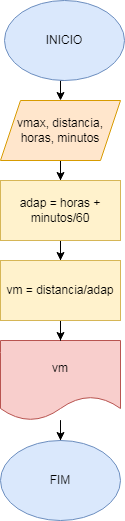

The diagram above was exported from draw.io. Its source (the exported page's mxGraphModel, read from the mxfile embedded in the PNG):
<mxGraphModel dx="880" dy="484" grid="1" gridSize="10" guides="1" tooltips="1" connect="1" arrows="1" fold="1" page="1" pageScale="1" pageWidth="827" pageHeight="1169" math="0" shadow="0">
  <root>
    <mxCell id="0" />
    <mxCell id="1" parent="0" />
    <mxCell id="5KbhHE00hbNvIAmJj6rc-8" style="edgeStyle=orthogonalEdgeStyle;rounded=0;orthogonalLoop=1;jettySize=auto;html=1;exitX=0.5;exitY=1;exitDx=0;exitDy=0;entryX=0.5;entryY=0;entryDx=0;entryDy=0;" edge="1" parent="1" source="5KbhHE00hbNvIAmJj6rc-1" target="5KbhHE00hbNvIAmJj6rc-2">
      <mxGeometry relative="1" as="geometry" />
    </mxCell>
    <mxCell id="5KbhHE00hbNvIAmJj6rc-1" value="INICIO" style="ellipse;whiteSpace=wrap;html=1;fillColor=#dae8fc;strokeColor=#6c8ebf;" vertex="1" parent="1">
      <mxGeometry x="354" y="40" width="120" height="80" as="geometry" />
    </mxCell>
    <mxCell id="5KbhHE00hbNvIAmJj6rc-9" style="edgeStyle=orthogonalEdgeStyle;rounded=0;orthogonalLoop=1;jettySize=auto;html=1;entryX=0.5;entryY=0;entryDx=0;entryDy=0;" edge="1" parent="1" source="5KbhHE00hbNvIAmJj6rc-2" target="5KbhHE00hbNvIAmJj6rc-3">
      <mxGeometry relative="1" as="geometry" />
    </mxCell>
    <mxCell id="5KbhHE00hbNvIAmJj6rc-2" value="vmax, distancia, horas, minutos" style="shape=parallelogram;perimeter=parallelogramPerimeter;whiteSpace=wrap;html=1;fixedSize=1;fillColor=#ffe6cc;strokeColor=#d79b00;" vertex="1" parent="1">
      <mxGeometry x="350" y="140" width="120" height="60" as="geometry" />
    </mxCell>
    <mxCell id="5KbhHE00hbNvIAmJj6rc-10" style="edgeStyle=orthogonalEdgeStyle;rounded=0;orthogonalLoop=1;jettySize=auto;html=1;entryX=0.5;entryY=0;entryDx=0;entryDy=0;" edge="1" parent="1" source="5KbhHE00hbNvIAmJj6rc-3" target="5KbhHE00hbNvIAmJj6rc-6">
      <mxGeometry relative="1" as="geometry" />
    </mxCell>
    <mxCell id="5KbhHE00hbNvIAmJj6rc-3" value="adap = horas + minutos/60" style="rounded=0;whiteSpace=wrap;html=1;fillColor=#fff2cc;strokeColor=#d6b656;" vertex="1" parent="1">
      <mxGeometry x="350" y="220" width="120" height="60" as="geometry" />
    </mxCell>
    <mxCell id="5KbhHE00hbNvIAmJj6rc-12" style="edgeStyle=orthogonalEdgeStyle;rounded=0;orthogonalLoop=1;jettySize=auto;html=1;" edge="1" parent="1" source="5KbhHE00hbNvIAmJj6rc-4" target="5KbhHE00hbNvIAmJj6rc-5">
      <mxGeometry relative="1" as="geometry" />
    </mxCell>
    <mxCell id="5KbhHE00hbNvIAmJj6rc-4" value="vm" style="shape=document;whiteSpace=wrap;html=1;boundedLbl=1;fillColor=#f8cecc;strokeColor=#b85450;" vertex="1" parent="1">
      <mxGeometry x="350" y="380" width="120" height="80" as="geometry" />
    </mxCell>
    <mxCell id="5KbhHE00hbNvIAmJj6rc-5" value="FIM" style="ellipse;whiteSpace=wrap;html=1;fillColor=#dae8fc;strokeColor=#6c8ebf;" vertex="1" parent="1">
      <mxGeometry x="350" y="480" width="120" height="80" as="geometry" />
    </mxCell>
    <mxCell id="5KbhHE00hbNvIAmJj6rc-11" style="edgeStyle=orthogonalEdgeStyle;rounded=0;orthogonalLoop=1;jettySize=auto;html=1;" edge="1" parent="1" source="5KbhHE00hbNvIAmJj6rc-6" target="5KbhHE00hbNvIAmJj6rc-4">
      <mxGeometry relative="1" as="geometry" />
    </mxCell>
    <mxCell id="5KbhHE00hbNvIAmJj6rc-6" value="vm = distancia/adap" style="rounded=0;whiteSpace=wrap;html=1;fillColor=#fff2cc;strokeColor=#d6b656;" vertex="1" parent="1">
      <mxGeometry x="350" y="300" width="120" height="60" as="geometry" />
    </mxCell>
  </root>
</mxGraphModel>